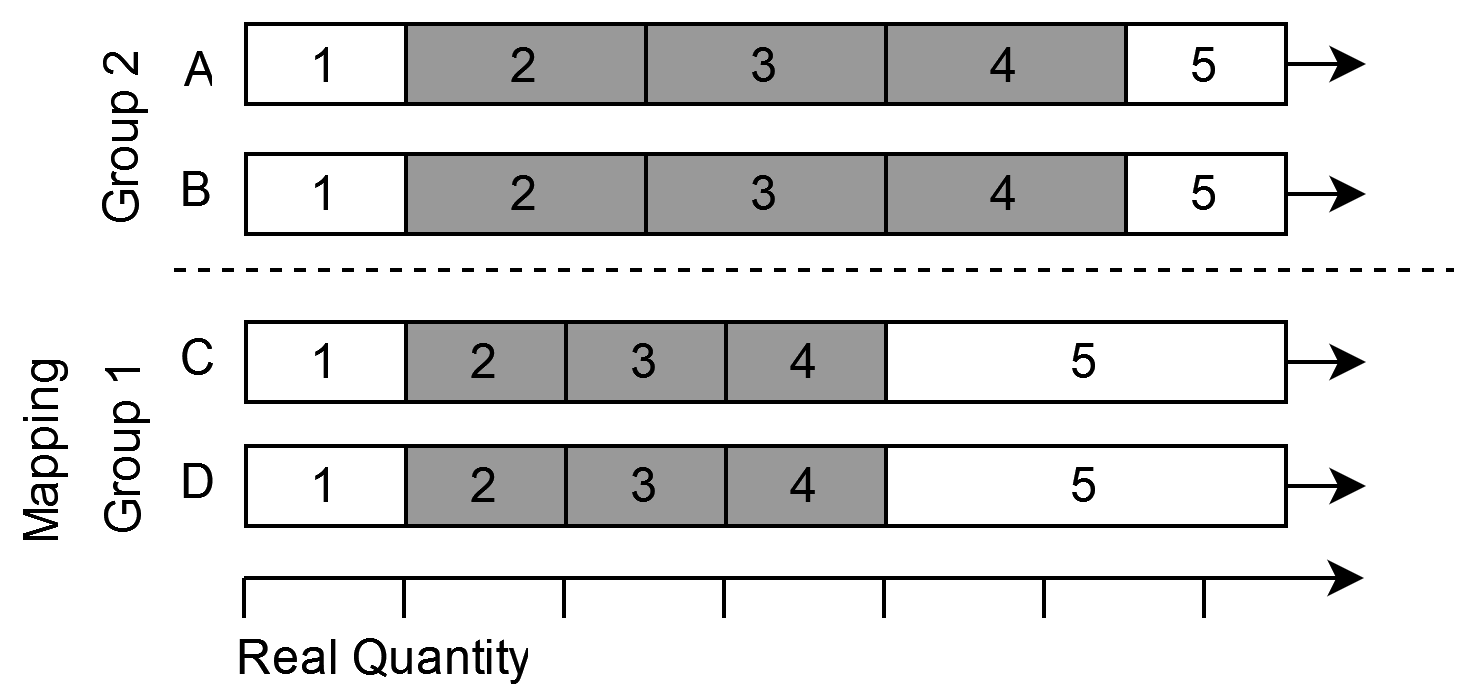

The diagram above was exported from draw.io. Its source (the exported page's mxGraphModel, read from the mxfile embedded in the PNG):
<mxGraphModel dx="1461" dy="761" grid="1" gridSize="10" guides="1" tooltips="1" connect="1" arrows="1" fold="1" page="1" pageScale="1" pageWidth="827" pageHeight="1169" math="0" shadow="0">
  <root>
    <mxCell id="0" />
    <mxCell id="1" parent="0" />
    <UserObject label="B" placeholders="1" name="Variable" id="t8b9q4nUijVpkTP3HsKK-6">
      <mxCell style="text;html=1;strokeColor=none;fillColor=none;align=right;verticalAlign=middle;whiteSpace=wrap;overflow=hidden;" parent="1" vertex="1">
        <mxGeometry x="77" y="100" width="15" height="20" as="geometry" />
      </mxCell>
    </UserObject>
    <UserObject label="C" placeholders="1" name="Variable" id="t8b9q4nUijVpkTP3HsKK-22">
      <mxCell style="text;html=1;strokeColor=none;fillColor=none;align=right;verticalAlign=middle;whiteSpace=wrap;overflow=hidden;" parent="1" vertex="1">
        <mxGeometry x="77" y="142" width="16" height="19" as="geometry" />
      </mxCell>
    </UserObject>
    <UserObject label="A" placeholders="1" name="Variable" id="t8b9q4nUijVpkTP3HsKK-28">
      <mxCell style="text;html=1;strokeColor=none;fillColor=none;align=right;verticalAlign=middle;whiteSpace=wrap;overflow=hidden;" parent="1" vertex="1">
        <mxGeometry x="77" y="70" width="15" height="20" as="geometry" />
      </mxCell>
    </UserObject>
    <UserObject label="&lt;div align=&quot;left&quot;&gt;Mapping&lt;/div&gt;" placeholders="1" name="Variable" id="t8b9q4nUijVpkTP3HsKK-29">
      <mxCell style="text;html=1;strokeColor=none;fillColor=none;align=left;verticalAlign=middle;whiteSpace=wrap;overflow=hidden;rotation=-90;" parent="1" vertex="1">
        <mxGeometry x="17.5" y="161.5" width="59" height="20" as="geometry" />
      </mxCell>
    </UserObject>
    <mxCell id="P2lmfvIUALTZ-H7BGyrU-12" value="1" style="rounded=0;whiteSpace=wrap;html=1;fillColor=#FFFFFF;movable=1;resizable=1;rotatable=1;deletable=1;editable=1;locked=0;connectable=1;" parent="1" vertex="1">
      <mxGeometry x="98" y="143" width="40" height="20" as="geometry" />
    </mxCell>
    <mxCell id="P2lmfvIUALTZ-H7BGyrU-13" value="2" style="rounded=0;whiteSpace=wrap;html=1;fillColor=#999999;movable=1;resizable=1;rotatable=1;deletable=1;editable=1;locked=0;connectable=1;" parent="1" vertex="1">
      <mxGeometry x="138" y="143" width="40" height="20" as="geometry" />
    </mxCell>
    <mxCell id="P2lmfvIUALTZ-H7BGyrU-14" value="3" style="rounded=0;whiteSpace=wrap;html=1;fillColor=#999999;movable=1;resizable=1;rotatable=1;deletable=1;editable=1;locked=0;connectable=1;" parent="1" vertex="1">
      <mxGeometry x="178" y="143" width="40" height="20" as="geometry" />
    </mxCell>
    <mxCell id="P2lmfvIUALTZ-H7BGyrU-15" value="4" style="rounded=0;whiteSpace=wrap;html=1;fillColor=#999999;movable=1;resizable=1;rotatable=1;deletable=1;editable=1;locked=0;connectable=1;" parent="1" vertex="1">
      <mxGeometry x="218" y="143" width="40" height="20" as="geometry" />
    </mxCell>
    <mxCell id="P2lmfvIUALTZ-H7BGyrU-169" style="edgeStyle=orthogonalEdgeStyle;rounded=0;orthogonalLoop=1;jettySize=auto;html=1;exitX=1;exitY=0.5;exitDx=0;exitDy=0;movable=1;resizable=1;rotatable=1;deletable=1;editable=1;locked=0;connectable=1;" parent="1" source="P2lmfvIUALTZ-H7BGyrU-17" edge="1">
      <mxGeometry relative="1" as="geometry">
        <mxPoint x="378" y="153" as="targetPoint" />
        <mxPoint x="359.0000000000001" y="153" as="sourcePoint" />
      </mxGeometry>
    </mxCell>
    <mxCell id="P2lmfvIUALTZ-H7BGyrU-17" value="5" style="rounded=0;whiteSpace=wrap;html=1;fillColor=#FFFFFF;movable=1;resizable=1;rotatable=1;deletable=1;editable=1;locked=0;connectable=1;" parent="1" vertex="1">
      <mxGeometry x="258" y="143" width="100" height="20" as="geometry" />
    </mxCell>
    <mxCell id="P2lmfvIUALTZ-H7BGyrU-48" value="1" style="rounded=0;whiteSpace=wrap;html=1;fillColor=#FFFFFF;movable=1;resizable=1;rotatable=1;deletable=1;editable=1;locked=0;connectable=1;" parent="1" vertex="1">
      <mxGeometry x="98" y="101" width="40" height="20" as="geometry" />
    </mxCell>
    <mxCell id="P2lmfvIUALTZ-H7BGyrU-49" value="2" style="rounded=0;whiteSpace=wrap;html=1;fillColor=#999999;movable=1;resizable=1;rotatable=1;deletable=1;editable=1;locked=0;connectable=1;" parent="1" vertex="1">
      <mxGeometry x="138" y="101" width="60" height="20" as="geometry" />
    </mxCell>
    <mxCell id="P2lmfvIUALTZ-H7BGyrU-50" value="3" style="rounded=0;whiteSpace=wrap;html=1;fillColor=#999999;movable=1;resizable=1;rotatable=1;deletable=1;editable=1;locked=0;connectable=1;" parent="1" vertex="1">
      <mxGeometry x="198" y="101" width="60" height="20" as="geometry" />
    </mxCell>
    <mxCell id="P2lmfvIUALTZ-H7BGyrU-51" value="4" style="rounded=0;whiteSpace=wrap;html=1;fillColor=#999999;movable=1;resizable=1;rotatable=1;deletable=1;editable=1;locked=0;connectable=1;" parent="1" vertex="1">
      <mxGeometry x="258" y="101" width="60" height="20" as="geometry" />
    </mxCell>
    <mxCell id="P2lmfvIUALTZ-H7BGyrU-167" value="" style="edgeStyle=orthogonalEdgeStyle;rounded=0;orthogonalLoop=1;jettySize=auto;html=1;movable=1;resizable=1;rotatable=1;deletable=1;editable=1;locked=0;connectable=1;" parent="1" source="P2lmfvIUALTZ-H7BGyrU-52" edge="1">
      <mxGeometry relative="1" as="geometry">
        <mxPoint x="378" y="111" as="targetPoint" />
        <Array as="points">
          <mxPoint x="378" y="111" />
        </Array>
      </mxGeometry>
    </mxCell>
    <mxCell id="P2lmfvIUALTZ-H7BGyrU-52" value="5" style="rounded=0;whiteSpace=wrap;html=1;fillColor=#FFFFFF;movable=1;resizable=1;rotatable=1;deletable=1;editable=1;locked=0;connectable=1;" parent="1" vertex="1">
      <mxGeometry x="318" y="101" width="40" height="20" as="geometry" />
    </mxCell>
    <mxCell id="t8b9q4nUijVpkTP3HsKK-34" value="" style="endArrow=classic;html=1;rounded=0;movable=1;resizable=1;rotatable=1;deletable=1;editable=1;locked=0;connectable=1;" parent="1" edge="1">
      <mxGeometry width="50" height="50" relative="1" as="geometry">
        <mxPoint x="97.5" y="207" as="sourcePoint" />
        <mxPoint x="377.5" y="207" as="targetPoint" />
      </mxGeometry>
    </mxCell>
    <mxCell id="t8b9q4nUijVpkTP3HsKK-35" value="" style="endArrow=none;html=1;rounded=0;movable=1;resizable=1;rotatable=1;deletable=1;editable=1;locked=0;connectable=1;" parent="1" edge="1">
      <mxGeometry width="50" height="50" relative="1" as="geometry">
        <mxPoint x="137.5" y="217" as="sourcePoint" />
        <mxPoint x="137.5" y="207" as="targetPoint" />
      </mxGeometry>
    </mxCell>
    <mxCell id="t8b9q4nUijVpkTP3HsKK-36" value="" style="endArrow=none;html=1;rounded=0;movable=1;resizable=1;rotatable=1;deletable=1;editable=1;locked=0;connectable=1;" parent="1" edge="1">
      <mxGeometry width="50" height="50" relative="1" as="geometry">
        <mxPoint x="177.5" y="217" as="sourcePoint" />
        <mxPoint x="177.5" y="207" as="targetPoint" />
      </mxGeometry>
    </mxCell>
    <mxCell id="t8b9q4nUijVpkTP3HsKK-37" value="" style="endArrow=none;html=1;rounded=0;movable=1;resizable=1;rotatable=1;deletable=1;editable=1;locked=0;connectable=1;" parent="1" edge="1">
      <mxGeometry width="50" height="50" relative="1" as="geometry">
        <mxPoint x="217.5" y="217" as="sourcePoint" />
        <mxPoint x="217.5" y="207" as="targetPoint" />
      </mxGeometry>
    </mxCell>
    <mxCell id="t8b9q4nUijVpkTP3HsKK-38" value="" style="endArrow=none;html=1;rounded=0;movable=1;resizable=1;rotatable=1;deletable=1;editable=1;locked=0;connectable=1;" parent="1" edge="1">
      <mxGeometry width="50" height="50" relative="1" as="geometry">
        <mxPoint x="257.5" y="217" as="sourcePoint" />
        <mxPoint x="257.5" y="207" as="targetPoint" />
      </mxGeometry>
    </mxCell>
    <mxCell id="t8b9q4nUijVpkTP3HsKK-39" value="" style="endArrow=none;html=1;rounded=0;movable=1;resizable=1;rotatable=1;deletable=1;editable=1;locked=0;connectable=1;" parent="1" edge="1">
      <mxGeometry width="50" height="50" relative="1" as="geometry">
        <mxPoint x="297.5" y="217" as="sourcePoint" />
        <mxPoint x="297.5" y="207" as="targetPoint" />
      </mxGeometry>
    </mxCell>
    <mxCell id="t8b9q4nUijVpkTP3HsKK-40" value="" style="endArrow=none;html=1;rounded=0;movable=1;resizable=1;rotatable=1;deletable=1;editable=1;locked=0;connectable=1;" parent="1" edge="1">
      <mxGeometry width="50" height="50" relative="1" as="geometry">
        <mxPoint x="337.5" y="207" as="sourcePoint" />
        <mxPoint x="337.5" y="217" as="targetPoint" />
      </mxGeometry>
    </mxCell>
    <mxCell id="t8b9q4nUijVpkTP3HsKK-41" value="" style="endArrow=none;html=1;rounded=0;movable=1;resizable=1;rotatable=1;deletable=1;editable=1;locked=0;connectable=1;" parent="1" edge="1">
      <mxGeometry width="50" height="50" relative="1" as="geometry">
        <mxPoint x="97.5" y="217" as="sourcePoint" />
        <mxPoint x="97.5" y="207" as="targetPoint" />
      </mxGeometry>
    </mxCell>
    <UserObject label="Real Quantity" placeholders="1" name="Variable" id="t8b9q4nUijVpkTP3HsKK-42">
      <mxCell style="text;html=1;strokeColor=none;fillColor=none;align=right;verticalAlign=middle;whiteSpace=wrap;overflow=hidden;" parent="1" vertex="1">
        <mxGeometry x="78.5" y="217" width="92" height="20" as="geometry" />
      </mxCell>
    </UserObject>
    <mxCell id="N7Wv_z6DCVqYvLP5TATT-7" value="1" style="rounded=0;whiteSpace=wrap;html=1;fillColor=#FFFFFF;movable=1;resizable=1;rotatable=1;deletable=1;editable=1;locked=0;connectable=1;" parent="1" vertex="1">
      <mxGeometry x="98" y="68.5" width="40" height="20" as="geometry" />
    </mxCell>
    <mxCell id="N7Wv_z6DCVqYvLP5TATT-8" value="2" style="rounded=0;whiteSpace=wrap;html=1;fillColor=#999999;movable=1;resizable=1;rotatable=1;deletable=1;editable=1;locked=0;connectable=1;" parent="1" vertex="1">
      <mxGeometry x="138" y="68.5" width="60" height="20" as="geometry" />
    </mxCell>
    <mxCell id="N7Wv_z6DCVqYvLP5TATT-9" value="3" style="rounded=0;whiteSpace=wrap;html=1;fillColor=#999999;movable=1;resizable=1;rotatable=1;deletable=1;editable=1;locked=0;connectable=1;" parent="1" vertex="1">
      <mxGeometry x="198" y="68.5" width="60" height="20" as="geometry" />
    </mxCell>
    <mxCell id="N7Wv_z6DCVqYvLP5TATT-10" value="4" style="rounded=0;whiteSpace=wrap;html=1;fillColor=#999999;movable=1;resizable=1;rotatable=1;deletable=1;editable=1;locked=0;connectable=1;" parent="1" vertex="1">
      <mxGeometry x="258" y="68.5" width="60" height="20" as="geometry" />
    </mxCell>
    <mxCell id="N7Wv_z6DCVqYvLP5TATT-11" value="" style="edgeStyle=orthogonalEdgeStyle;rounded=0;orthogonalLoop=1;jettySize=auto;html=1;movable=1;resizable=1;rotatable=1;deletable=1;editable=1;locked=0;connectable=1;" parent="1" source="N7Wv_z6DCVqYvLP5TATT-12" edge="1">
      <mxGeometry relative="1" as="geometry">
        <mxPoint x="378" y="78.5" as="targetPoint" />
        <Array as="points">
          <mxPoint x="378" y="78.5" />
        </Array>
      </mxGeometry>
    </mxCell>
    <mxCell id="N7Wv_z6DCVqYvLP5TATT-12" value="5" style="rounded=0;whiteSpace=wrap;html=1;fillColor=#FFFFFF;movable=1;resizable=1;rotatable=1;deletable=1;editable=1;locked=0;connectable=1;" parent="1" vertex="1">
      <mxGeometry x="318" y="68.5" width="40" height="20" as="geometry" />
    </mxCell>
    <UserObject label="D" placeholders="1" name="Variable" id="N7Wv_z6DCVqYvLP5TATT-13">
      <mxCell style="text;html=1;strokeColor=none;fillColor=none;align=right;verticalAlign=middle;whiteSpace=wrap;overflow=hidden;" parent="1" vertex="1">
        <mxGeometry x="77" y="173" width="16" height="19" as="geometry" />
      </mxCell>
    </UserObject>
    <mxCell id="N7Wv_z6DCVqYvLP5TATT-17" value="1" style="rounded=0;whiteSpace=wrap;html=1;fillColor=#FFFFFF;movable=1;resizable=1;rotatable=1;deletable=1;editable=1;locked=0;connectable=1;" parent="1" vertex="1">
      <mxGeometry x="98" y="174" width="40" height="20" as="geometry" />
    </mxCell>
    <mxCell id="N7Wv_z6DCVqYvLP5TATT-18" value="2" style="rounded=0;whiteSpace=wrap;html=1;fillColor=#999999;movable=1;resizable=1;rotatable=1;deletable=1;editable=1;locked=0;connectable=1;" parent="1" vertex="1">
      <mxGeometry x="138" y="174" width="40" height="20" as="geometry" />
    </mxCell>
    <mxCell id="N7Wv_z6DCVqYvLP5TATT-19" value="3" style="rounded=0;whiteSpace=wrap;html=1;fillColor=#999999;movable=1;resizable=1;rotatable=1;deletable=1;editable=1;locked=0;connectable=1;" parent="1" vertex="1">
      <mxGeometry x="178" y="174" width="40" height="20" as="geometry" />
    </mxCell>
    <mxCell id="N7Wv_z6DCVqYvLP5TATT-20" value="4" style="rounded=0;whiteSpace=wrap;html=1;fillColor=#999999;movable=1;resizable=1;rotatable=1;deletable=1;editable=1;locked=0;connectable=1;" parent="1" vertex="1">
      <mxGeometry x="218" y="174" width="40" height="20" as="geometry" />
    </mxCell>
    <mxCell id="N7Wv_z6DCVqYvLP5TATT-21" style="edgeStyle=orthogonalEdgeStyle;rounded=0;orthogonalLoop=1;jettySize=auto;html=1;exitX=1;exitY=0.5;exitDx=0;exitDy=0;movable=1;resizable=1;rotatable=1;deletable=1;editable=1;locked=0;connectable=1;" parent="1" source="N7Wv_z6DCVqYvLP5TATT-22" edge="1">
      <mxGeometry relative="1" as="geometry">
        <mxPoint x="378" y="184" as="targetPoint" />
        <mxPoint x="359.0000000000001" y="184" as="sourcePoint" />
      </mxGeometry>
    </mxCell>
    <mxCell id="N7Wv_z6DCVqYvLP5TATT-22" value="5" style="rounded=0;whiteSpace=wrap;html=1;fillColor=#FFFFFF;movable=1;resizable=1;rotatable=1;deletable=1;editable=1;locked=0;connectable=1;" parent="1" vertex="1">
      <mxGeometry x="258" y="174" width="100" height="20" as="geometry" />
    </mxCell>
    <mxCell id="N7Wv_z6DCVqYvLP5TATT-23" value="" style="endArrow=none;dashed=1;html=1;rounded=0;" parent="1" edge="1">
      <mxGeometry width="50" height="50" relative="1" as="geometry">
        <mxPoint x="80" y="130" as="sourcePoint" />
        <mxPoint x="400" y="130" as="targetPoint" />
      </mxGeometry>
    </mxCell>
    <UserObject label="&lt;div align=&quot;left&quot;&gt;Group 1&lt;/div&gt;" placeholders="1" name="Variable" id="N7Wv_z6DCVqYvLP5TATT-24">
      <mxCell style="text;html=1;strokeColor=none;fillColor=none;align=left;verticalAlign=middle;whiteSpace=wrap;overflow=hidden;rotation=-90;" parent="1" vertex="1">
        <mxGeometry x="38" y="159.5" width="59" height="20" as="geometry" />
      </mxCell>
    </UserObject>
    <UserObject label="&lt;div align=&quot;left&quot;&gt;Group 2&lt;/div&gt;" placeholders="1" name="Variable" id="N7Wv_z6DCVqYvLP5TATT-26">
      <mxCell style="text;html=1;strokeColor=none;fillColor=none;align=left;verticalAlign=middle;whiteSpace=wrap;overflow=hidden;rotation=-90;" parent="1" vertex="1">
        <mxGeometry x="37" y="82" width="59" height="20" as="geometry" />
      </mxCell>
    </UserObject>
  </root>
</mxGraphModel>